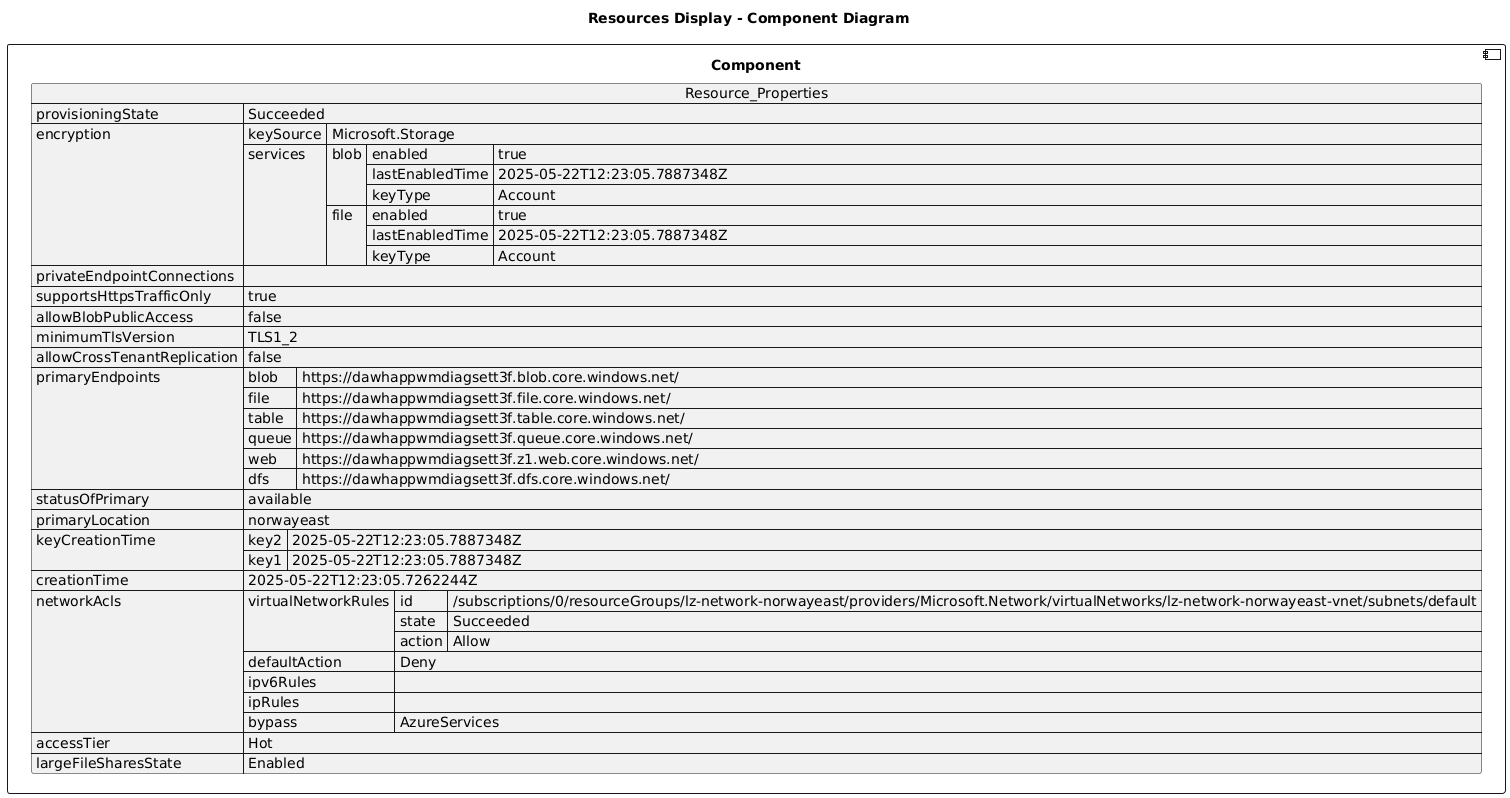

The diagram above was rendered by PlantUML. Its source (embedded in the PNG):
@startuml

title Resources Display - Component Diagram

component Component {

json  Resource_Properties {
  "provisioningState": "Succeeded",
  "encryption": {
    "keySource": "Microsoft.Storage",
    "services": {
      "blob": {
        "enabled": true,
        "lastEnabledTime": "2025-05-22T12:23:05.7887348Z",
        "keyType": "Account"
      },
      "file": {
        "enabled": true,
        "lastEnabledTime": "2025-05-22T12:23:05.7887348Z",
        "keyType": "Account"
      }
    }
  },
  "privateEndpointConnections": [],
  "supportsHttpsTrafficOnly": true,
  "allowBlobPublicAccess": false,
  "minimumTlsVersion": "TLS1_2",
  "allowCrossTenantReplication": false,
  "primaryEndpoints": {
    "blob": "https://dawhappwmdiagsett3f.blob.core.windows.net/",
    "file": "https://dawhappwmdiagsett3f.file.core.windows.net/",
    "table": "https://dawhappwmdiagsett3f.table.core.windows.net/",
    "queue": "https://dawhappwmdiagsett3f.queue.core.windows.net/",
    "web": "https://dawhappwmdiagsett3f.z1.web.core.windows.net/",
    "dfs": "https://dawhappwmdiagsett3f.dfs.core.windows.net/"
  },
  "statusOfPrimary": "available",
  "primaryLocation": "norwayeast",
  "keyCreationTime": {
    "key2": "2025-05-22T12:23:05.7887348Z",
    "key1": "2025-05-22T12:23:05.7887348Z"
  },
  "creationTime": "2025-05-22T12:23:05.7262244Z",
  "networkAcls": {
    "virtualNetworkRules": [
      {
        "id": "/subscriptions/0/resourceGroups/lz-network-norwayeast/providers/Microsoft.Network/virtualNetworks/lz-network-norwayeast-vnet/subnets/default",
        "state": "Succeeded",
        "action": "Allow"
      }
    ],
    "defaultAction": "Deny",
    "ipv6Rules": [],
    "ipRules": [],
    "bypass": "AzureServices"
  },
  "accessTier": "Hot",
  "largeFileSharesState": "Enabled"
}
}
@enduml